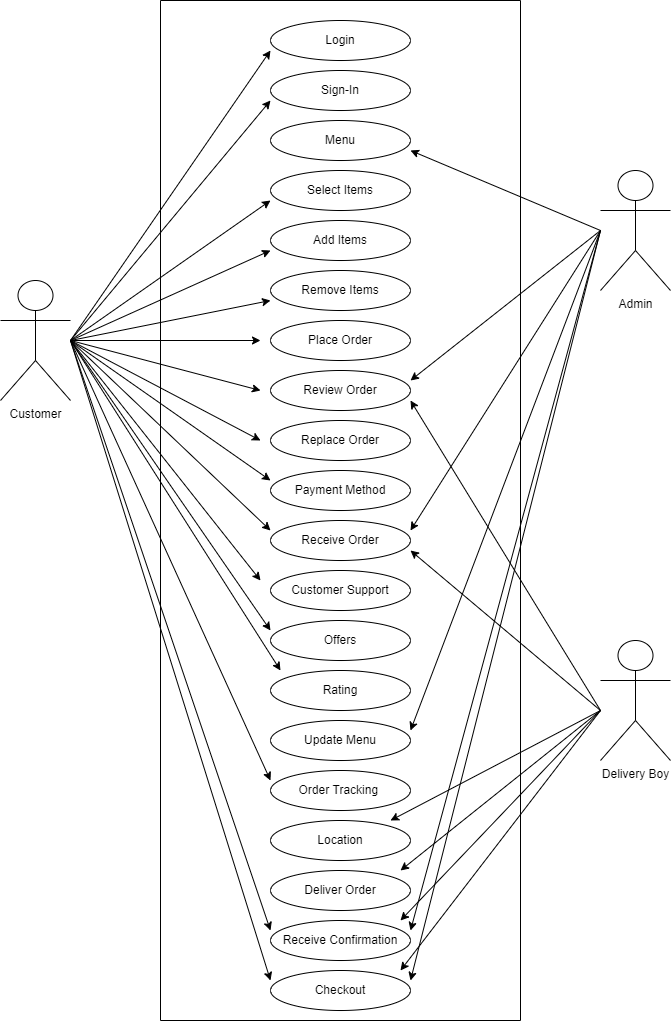

The diagram above was exported from draw.io. Its source (the exported page's mxGraphModel, read from the mxfile embedded in the PNG):
<mxGraphModel dx="1695" dy="2820" grid="1" gridSize="10" guides="1" tooltips="1" connect="1" arrows="1" fold="1" page="1" pageScale="1" pageWidth="827" pageHeight="1169" math="0" shadow="0">
  <root>
    <mxCell id="0" />
    <mxCell id="1" parent="0" />
    <mxCell id="Z9bcnOyUOcISLCzHqjWd-6" value="Customer" style="shape=umlActor;verticalLabelPosition=bottom;verticalAlign=top;html=1;outlineConnect=0;" vertex="1" parent="1">
      <mxGeometry x="-760" y="-1970" width="70" height="120" as="geometry" />
    </mxCell>
    <mxCell id="Z9bcnOyUOcISLCzHqjWd-8" value="Admin" style="shape=umlActor;verticalLabelPosition=bottom;verticalAlign=top;html=1;outlineConnect=0;" vertex="1" parent="1">
      <mxGeometry x="-160" y="-2080" width="70" height="120" as="geometry" />
    </mxCell>
    <mxCell id="Z9bcnOyUOcISLCzHqjWd-9" value="Delivery Boy&lt;br&gt;" style="shape=umlActor;verticalLabelPosition=bottom;verticalAlign=top;html=1;outlineConnect=0;" vertex="1" parent="1">
      <mxGeometry x="-160" y="-1610" width="70" height="120" as="geometry" />
    </mxCell>
    <mxCell id="Z9bcnOyUOcISLCzHqjWd-13" value="" style="swimlane;startSize=0;" vertex="1" parent="1">
      <mxGeometry x="-600" y="-2250" width="360" height="1020" as="geometry" />
    </mxCell>
    <mxCell id="Z9bcnOyUOcISLCzHqjWd-14" value="Login" style="ellipse;whiteSpace=wrap;html=1;" vertex="1" parent="Z9bcnOyUOcISLCzHqjWd-13">
      <mxGeometry x="110" y="20" width="140" height="40" as="geometry" />
    </mxCell>
    <mxCell id="Z9bcnOyUOcISLCzHqjWd-15" value="Sign-In" style="ellipse;whiteSpace=wrap;html=1;" vertex="1" parent="Z9bcnOyUOcISLCzHqjWd-13">
      <mxGeometry x="110" y="70" width="140" height="40" as="geometry" />
    </mxCell>
    <mxCell id="Z9bcnOyUOcISLCzHqjWd-16" value="Menu" style="ellipse;whiteSpace=wrap;html=1;" vertex="1" parent="Z9bcnOyUOcISLCzHqjWd-13">
      <mxGeometry x="110" y="120" width="140" height="40" as="geometry" />
    </mxCell>
    <mxCell id="Z9bcnOyUOcISLCzHqjWd-23" value="Select Items" style="ellipse;whiteSpace=wrap;html=1;" vertex="1" parent="Z9bcnOyUOcISLCzHqjWd-13">
      <mxGeometry x="110" y="170" width="140" height="40" as="geometry" />
    </mxCell>
    <mxCell id="Z9bcnOyUOcISLCzHqjWd-24" value="Add Items" style="ellipse;whiteSpace=wrap;html=1;" vertex="1" parent="Z9bcnOyUOcISLCzHqjWd-13">
      <mxGeometry x="110" y="220" width="140" height="40" as="geometry" />
    </mxCell>
    <mxCell id="Z9bcnOyUOcISLCzHqjWd-25" value="Remove Items" style="ellipse;whiteSpace=wrap;html=1;" vertex="1" parent="Z9bcnOyUOcISLCzHqjWd-13">
      <mxGeometry x="110" y="270" width="140" height="40" as="geometry" />
    </mxCell>
    <mxCell id="Z9bcnOyUOcISLCzHqjWd-26" value="Place Order" style="ellipse;whiteSpace=wrap;html=1;" vertex="1" parent="Z9bcnOyUOcISLCzHqjWd-13">
      <mxGeometry x="110" y="320" width="140" height="40" as="geometry" />
    </mxCell>
    <mxCell id="Z9bcnOyUOcISLCzHqjWd-27" value="Review Order" style="ellipse;whiteSpace=wrap;html=1;" vertex="1" parent="Z9bcnOyUOcISLCzHqjWd-13">
      <mxGeometry x="110" y="370" width="140" height="40" as="geometry" />
    </mxCell>
    <mxCell id="Z9bcnOyUOcISLCzHqjWd-28" value="Replace Order" style="ellipse;whiteSpace=wrap;html=1;" vertex="1" parent="Z9bcnOyUOcISLCzHqjWd-13">
      <mxGeometry x="110" y="420" width="140" height="40" as="geometry" />
    </mxCell>
    <mxCell id="Z9bcnOyUOcISLCzHqjWd-29" value="Payment Method" style="ellipse;whiteSpace=wrap;html=1;" vertex="1" parent="Z9bcnOyUOcISLCzHqjWd-13">
      <mxGeometry x="110" y="470" width="140" height="40" as="geometry" />
    </mxCell>
    <mxCell id="Z9bcnOyUOcISLCzHqjWd-30" value="Receive Order" style="ellipse;whiteSpace=wrap;html=1;" vertex="1" parent="Z9bcnOyUOcISLCzHqjWd-13">
      <mxGeometry x="110" y="520" width="140" height="40" as="geometry" />
    </mxCell>
    <mxCell id="Z9bcnOyUOcISLCzHqjWd-31" value="Customer Support" style="ellipse;whiteSpace=wrap;html=1;" vertex="1" parent="Z9bcnOyUOcISLCzHqjWd-13">
      <mxGeometry x="110" y="570" width="140" height="40" as="geometry" />
    </mxCell>
    <mxCell id="Z9bcnOyUOcISLCzHqjWd-32" value="Offers" style="ellipse;whiteSpace=wrap;html=1;" vertex="1" parent="Z9bcnOyUOcISLCzHqjWd-13">
      <mxGeometry x="110" y="620" width="140" height="40" as="geometry" />
    </mxCell>
    <mxCell id="Z9bcnOyUOcISLCzHqjWd-33" value="Rating" style="ellipse;whiteSpace=wrap;html=1;" vertex="1" parent="Z9bcnOyUOcISLCzHqjWd-13">
      <mxGeometry x="110" y="670" width="140" height="40" as="geometry" />
    </mxCell>
    <mxCell id="Z9bcnOyUOcISLCzHqjWd-34" value="Update Menu" style="ellipse;whiteSpace=wrap;html=1;" vertex="1" parent="Z9bcnOyUOcISLCzHqjWd-13">
      <mxGeometry x="110" y="720" width="140" height="40" as="geometry" />
    </mxCell>
    <mxCell id="Z9bcnOyUOcISLCzHqjWd-35" value="Order Tracking&amp;nbsp;" style="ellipse;whiteSpace=wrap;html=1;" vertex="1" parent="Z9bcnOyUOcISLCzHqjWd-13">
      <mxGeometry x="110" y="770" width="140" height="40" as="geometry" />
    </mxCell>
    <mxCell id="Z9bcnOyUOcISLCzHqjWd-36" value="Location" style="ellipse;whiteSpace=wrap;html=1;" vertex="1" parent="Z9bcnOyUOcISLCzHqjWd-13">
      <mxGeometry x="110" y="820" width="140" height="40" as="geometry" />
    </mxCell>
    <mxCell id="Z9bcnOyUOcISLCzHqjWd-37" value="Deliver Order" style="ellipse;whiteSpace=wrap;html=1;" vertex="1" parent="Z9bcnOyUOcISLCzHqjWd-13">
      <mxGeometry x="110" y="870" width="140" height="40" as="geometry" />
    </mxCell>
    <mxCell id="Z9bcnOyUOcISLCzHqjWd-38" value="Receive Confirmation" style="ellipse;whiteSpace=wrap;html=1;" vertex="1" parent="Z9bcnOyUOcISLCzHqjWd-13">
      <mxGeometry x="110" y="920" width="140" height="40" as="geometry" />
    </mxCell>
    <mxCell id="Z9bcnOyUOcISLCzHqjWd-39" value="Checkout" style="ellipse;whiteSpace=wrap;html=1;" vertex="1" parent="Z9bcnOyUOcISLCzHqjWd-13">
      <mxGeometry x="110" y="970" width="140" height="40" as="geometry" />
    </mxCell>
    <mxCell id="Z9bcnOyUOcISLCzHqjWd-68" value="" style="endArrow=classic;html=1;rounded=0;" edge="1" parent="1">
      <mxGeometry width="50" height="50" relative="1" as="geometry">
        <mxPoint x="-160" y="-1540" as="sourcePoint" />
        <mxPoint x="-360" y="-1280" as="targetPoint" />
      </mxGeometry>
    </mxCell>
    <mxCell id="Z9bcnOyUOcISLCzHqjWd-69" value="" style="endArrow=classic;html=1;rounded=0;" edge="1" parent="1">
      <mxGeometry width="50" height="50" relative="1" as="geometry">
        <mxPoint x="-160" y="-1540" as="sourcePoint" />
        <mxPoint x="-360" y="-1330" as="targetPoint" />
      </mxGeometry>
    </mxCell>
    <mxCell id="Z9bcnOyUOcISLCzHqjWd-70" value="" style="endArrow=classic;html=1;rounded=0;entryX=1;entryY=0.75;entryDx=0;entryDy=0;entryPerimeter=0;" edge="1" parent="1" target="Z9bcnOyUOcISLCzHqjWd-27">
      <mxGeometry width="50" height="50" relative="1" as="geometry">
        <mxPoint x="-160" y="-1540" as="sourcePoint" />
        <mxPoint x="-350" y="-1690" as="targetPoint" />
      </mxGeometry>
    </mxCell>
    <mxCell id="Z9bcnOyUOcISLCzHqjWd-71" value="" style="endArrow=classic;html=1;rounded=0;" edge="1" parent="1">
      <mxGeometry width="50" height="50" relative="1" as="geometry">
        <mxPoint x="-160" y="-1540" as="sourcePoint" />
        <mxPoint x="-370" y="-1430" as="targetPoint" />
      </mxGeometry>
    </mxCell>
    <mxCell id="Z9bcnOyUOcISLCzHqjWd-72" value="" style="endArrow=classic;html=1;rounded=0;" edge="1" parent="1">
      <mxGeometry width="50" height="50" relative="1" as="geometry">
        <mxPoint x="-160" y="-1540" as="sourcePoint" />
        <mxPoint x="-360" y="-1380" as="targetPoint" />
      </mxGeometry>
    </mxCell>
    <mxCell id="Z9bcnOyUOcISLCzHqjWd-73" value="" style="endArrow=classic;html=1;rounded=0;" edge="1" parent="1">
      <mxGeometry width="50" height="50" relative="1" as="geometry">
        <mxPoint x="-690" y="-1910" as="sourcePoint" />
        <mxPoint x="-490" y="-1470" as="targetPoint" />
      </mxGeometry>
    </mxCell>
    <mxCell id="Z9bcnOyUOcISLCzHqjWd-74" value="" style="endArrow=classic;html=1;rounded=0;entryX=1;entryY=0.75;entryDx=0;entryDy=0;entryPerimeter=0;" edge="1" parent="1" target="Z9bcnOyUOcISLCzHqjWd-30">
      <mxGeometry width="50" height="50" relative="1" as="geometry">
        <mxPoint x="-160" y="-1540" as="sourcePoint" />
        <mxPoint x="-380" y="-1760" as="targetPoint" />
      </mxGeometry>
    </mxCell>
    <mxCell id="Z9bcnOyUOcISLCzHqjWd-76" value="" style="endArrow=classic;html=1;rounded=0;entryX=1;entryY=0.75;entryDx=0;entryDy=0;entryPerimeter=0;" edge="1" parent="1" target="Z9bcnOyUOcISLCzHqjWd-16">
      <mxGeometry width="50" height="50" relative="1" as="geometry">
        <mxPoint x="-160" y="-2020" as="sourcePoint" />
        <mxPoint x="-380" y="-2060" as="targetPoint" />
      </mxGeometry>
    </mxCell>
    <mxCell id="Z9bcnOyUOcISLCzHqjWd-77" value="" style="endArrow=classic;html=1;rounded=0;entryX=1;entryY=0.25;entryDx=0;entryDy=0;entryPerimeter=0;" edge="1" parent="1" target="Z9bcnOyUOcISLCzHqjWd-27">
      <mxGeometry width="50" height="50" relative="1" as="geometry">
        <mxPoint x="-160" y="-2020" as="sourcePoint" />
        <mxPoint x="-380" y="-1960" as="targetPoint" />
      </mxGeometry>
    </mxCell>
    <mxCell id="Z9bcnOyUOcISLCzHqjWd-78" value="" style="endArrow=classic;html=1;rounded=0;" edge="1" parent="1">
      <mxGeometry width="50" height="50" relative="1" as="geometry">
        <mxPoint x="-160" y="-2020" as="sourcePoint" />
        <mxPoint x="-350" y="-1720" as="targetPoint" />
      </mxGeometry>
    </mxCell>
    <mxCell id="Z9bcnOyUOcISLCzHqjWd-79" value="" style="endArrow=classic;html=1;rounded=0;entryX=1;entryY=0.25;entryDx=0;entryDy=0;entryPerimeter=0;" edge="1" parent="1" target="Z9bcnOyUOcISLCzHqjWd-38">
      <mxGeometry width="50" height="50" relative="1" as="geometry">
        <mxPoint x="-160" y="-2020" as="sourcePoint" />
        <mxPoint x="-380" y="-1960" as="targetPoint" />
      </mxGeometry>
    </mxCell>
    <mxCell id="Z9bcnOyUOcISLCzHqjWd-80" value="" style="endArrow=classic;html=1;rounded=0;entryX=1;entryY=0.25;entryDx=0;entryDy=0;entryPerimeter=0;" edge="1" parent="1" target="Z9bcnOyUOcISLCzHqjWd-34">
      <mxGeometry width="50" height="50" relative="1" as="geometry">
        <mxPoint x="-160" y="-2020" as="sourcePoint" />
        <mxPoint x="-380" y="-1960" as="targetPoint" />
      </mxGeometry>
    </mxCell>
    <mxCell id="Z9bcnOyUOcISLCzHqjWd-81" value="" style="endArrow=classic;html=1;rounded=0;" edge="1" parent="1">
      <mxGeometry width="50" height="50" relative="1" as="geometry">
        <mxPoint x="-160" y="-2020" as="sourcePoint" />
        <mxPoint x="-350" y="-1270" as="targetPoint" />
      </mxGeometry>
    </mxCell>
    <mxCell id="Z9bcnOyUOcISLCzHqjWd-82" value="" style="endArrow=classic;html=1;rounded=0;entryX=0;entryY=0.75;entryDx=0;entryDy=0;entryPerimeter=0;" edge="1" parent="1" target="Z9bcnOyUOcISLCzHqjWd-14">
      <mxGeometry width="50" height="50" relative="1" as="geometry">
        <mxPoint x="-690" y="-1910" as="sourcePoint" />
        <mxPoint x="-380" y="-2010" as="targetPoint" />
      </mxGeometry>
    </mxCell>
    <mxCell id="Z9bcnOyUOcISLCzHqjWd-83" value="" style="endArrow=classic;html=1;rounded=0;entryX=0;entryY=0.75;entryDx=0;entryDy=0;entryPerimeter=0;" edge="1" parent="1" target="Z9bcnOyUOcISLCzHqjWd-15">
      <mxGeometry width="50" height="50" relative="1" as="geometry">
        <mxPoint x="-690" y="-1910" as="sourcePoint" />
        <mxPoint x="-380" y="-2010" as="targetPoint" />
      </mxGeometry>
    </mxCell>
    <mxCell id="Z9bcnOyUOcISLCzHqjWd-84" value="" style="endArrow=classic;html=1;rounded=0;entryX=0;entryY=0.75;entryDx=0;entryDy=0;entryPerimeter=0;" edge="1" parent="1" target="Z9bcnOyUOcISLCzHqjWd-23">
      <mxGeometry width="50" height="50" relative="1" as="geometry">
        <mxPoint x="-690" y="-1910" as="sourcePoint" />
        <mxPoint x="-380" y="-2010" as="targetPoint" />
      </mxGeometry>
    </mxCell>
    <mxCell id="Z9bcnOyUOcISLCzHqjWd-86" value="" style="endArrow=classic;html=1;rounded=0;entryX=0;entryY=0.75;entryDx=0;entryDy=0;entryPerimeter=0;" edge="1" parent="1" target="Z9bcnOyUOcISLCzHqjWd-24">
      <mxGeometry width="50" height="50" relative="1" as="geometry">
        <mxPoint x="-690" y="-1910" as="sourcePoint" />
        <mxPoint x="-380" y="-2010" as="targetPoint" />
      </mxGeometry>
    </mxCell>
    <mxCell id="Z9bcnOyUOcISLCzHqjWd-87" value="" style="endArrow=classic;html=1;rounded=0;" edge="1" parent="1">
      <mxGeometry width="50" height="50" relative="1" as="geometry">
        <mxPoint x="-690" y="-1910" as="sourcePoint" />
        <mxPoint x="-500" y="-1910" as="targetPoint" />
      </mxGeometry>
    </mxCell>
    <mxCell id="Z9bcnOyUOcISLCzHqjWd-88" value="" style="endArrow=classic;html=1;rounded=0;entryX=0;entryY=0.75;entryDx=0;entryDy=0;entryPerimeter=0;" edge="1" parent="1" target="Z9bcnOyUOcISLCzHqjWd-25">
      <mxGeometry width="50" height="50" relative="1" as="geometry">
        <mxPoint x="-690" y="-1910" as="sourcePoint" />
        <mxPoint x="-380" y="-2010" as="targetPoint" />
      </mxGeometry>
    </mxCell>
    <mxCell id="Z9bcnOyUOcISLCzHqjWd-89" value="" style="endArrow=classic;html=1;rounded=0;" edge="1" parent="1">
      <mxGeometry width="50" height="50" relative="1" as="geometry">
        <mxPoint x="-690" y="-1910" as="sourcePoint" />
        <mxPoint x="-500" y="-1670" as="targetPoint" />
      </mxGeometry>
    </mxCell>
    <mxCell id="Z9bcnOyUOcISLCzHqjWd-90" value="" style="endArrow=classic;html=1;rounded=0;" edge="1" parent="1">
      <mxGeometry width="50" height="50" relative="1" as="geometry">
        <mxPoint x="-690" y="-1910" as="sourcePoint" />
        <mxPoint x="-490" y="-1720" as="targetPoint" />
      </mxGeometry>
    </mxCell>
    <mxCell id="Z9bcnOyUOcISLCzHqjWd-91" value="" style="endArrow=classic;html=1;rounded=0;" edge="1" parent="1">
      <mxGeometry width="50" height="50" relative="1" as="geometry">
        <mxPoint x="-690" y="-1910" as="sourcePoint" />
        <mxPoint x="-490" y="-1770" as="targetPoint" />
      </mxGeometry>
    </mxCell>
    <mxCell id="Z9bcnOyUOcISLCzHqjWd-92" value="" style="endArrow=classic;html=1;rounded=0;" edge="1" parent="1">
      <mxGeometry width="50" height="50" relative="1" as="geometry">
        <mxPoint x="-690" y="-1910" as="sourcePoint" />
        <mxPoint x="-500" y="-1810" as="targetPoint" />
      </mxGeometry>
    </mxCell>
    <mxCell id="Z9bcnOyUOcISLCzHqjWd-93" value="" style="endArrow=classic;html=1;rounded=0;" edge="1" parent="1">
      <mxGeometry width="50" height="50" relative="1" as="geometry">
        <mxPoint x="-690" y="-1910" as="sourcePoint" />
        <mxPoint x="-500" y="-1860" as="targetPoint" />
      </mxGeometry>
    </mxCell>
    <mxCell id="Z9bcnOyUOcISLCzHqjWd-94" value="" style="endArrow=classic;html=1;rounded=0;" edge="1" parent="1">
      <mxGeometry width="50" height="50" relative="1" as="geometry">
        <mxPoint x="-690" y="-1910" as="sourcePoint" />
        <mxPoint x="-490" y="-1320" as="targetPoint" />
      </mxGeometry>
    </mxCell>
    <mxCell id="Z9bcnOyUOcISLCzHqjWd-95" value="" style="endArrow=classic;html=1;rounded=0;" edge="1" parent="1">
      <mxGeometry width="50" height="50" relative="1" as="geometry">
        <mxPoint x="-690" y="-1910" as="sourcePoint" />
        <mxPoint x="-490" y="-1270" as="targetPoint" />
      </mxGeometry>
    </mxCell>
    <mxCell id="Z9bcnOyUOcISLCzHqjWd-98" value="" style="endArrow=classic;html=1;rounded=0;" edge="1" parent="1">
      <mxGeometry width="50" height="50" relative="1" as="geometry">
        <mxPoint x="-690" y="-1910" as="sourcePoint" />
        <mxPoint x="-490" y="-1620" as="targetPoint" />
      </mxGeometry>
    </mxCell>
    <mxCell id="Z9bcnOyUOcISLCzHqjWd-99" value="" style="endArrow=classic;html=1;rounded=0;" edge="1" parent="1">
      <mxGeometry width="50" height="50" relative="1" as="geometry">
        <mxPoint x="-690" y="-1910" as="sourcePoint" />
        <mxPoint x="-480" y="-1580" as="targetPoint" />
      </mxGeometry>
    </mxCell>
  </root>
</mxGraphModel>